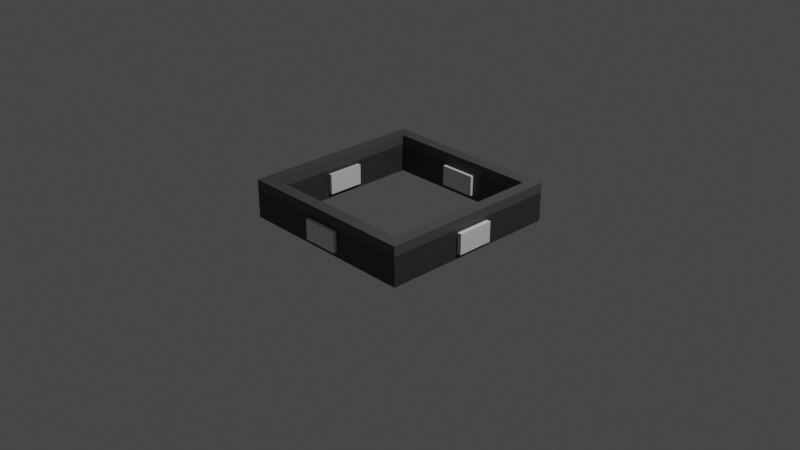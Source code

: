 # Source: Wall.blend  (saved by Blender 2.83.19; exported with 4.5.12 LTS)
import bpy
from mathutils import Matrix  # noqa: F401  (used for matrix-valued properties, if any)

bpy.ops.wm.read_factory_settings(use_empty=True)
scene = bpy.context.scene
scene.name = 'Scene'

# ---- collections
col_collection = bpy.data.collections.new('Collection'); scene.collection.children.link(col_collection)

# ---- materials (node trees are filled in below, after node groups)
mat_material_001 = bpy.data.materials.new('Material.001')
mat_material_001.use_transparent_shadow = False
mat_material_002 = bpy.data.materials.new('Material.002')
mat_material_002.use_transparent_shadow = False

# ---- material node trees
mat_material_001.use_nodes = True; mat_material_001.node_tree.nodes.clear()
_N = mat_material_001.node_tree.nodes; _L = mat_material_001.node_tree.links
n0 = _N.new('ShaderNodeBsdfPrincipled'); n0.name = 'Principled BSDF'; n0.location = (10, 300)
n0.distribution = 'GGX'
n0.subsurface_method = 'BURLEY'
n0.inputs[0].default_value = (0.07658, 0.07658, 0.07658, 1.0)
n0.inputs[3].default_value = 1.45
n0.inputs[27].default_value = (0.0, 0.0, 0.0, 1.0)
n0.inputs[28].default_value = 1.0
n1 = _N.new('ShaderNodeOutputMaterial'); n1.name = 'Material Output'; n1.location = (300, 300)
_L.new(n0.outputs[0], n1.inputs[0])
n1.is_active_output = True
mat_material_002.use_nodes = True; mat_material_002.node_tree.nodes.clear()
_N = mat_material_002.node_tree.nodes; _L = mat_material_002.node_tree.links
n0 = _N.new('ShaderNodeBsdfPrincipled'); n0.name = 'Principled BSDF'; n0.location = (10, 300)
n0.distribution = 'GGX'
n0.subsurface_method = 'BURLEY'
n0.inputs[0].default_value = (0.03968, 0.03968, 0.03968, 1.0)
n0.inputs[3].default_value = 1.45
n0.inputs[27].default_value = (0.0, 0.0, 0.0, 1.0)
n0.inputs[28].default_value = 1.0
n1 = _N.new('ShaderNodeOutputMaterial'); n1.name = 'Material Output'; n1.location = (300, 300)
_L.new(n0.outputs[0], n1.inputs[0])
n1.is_active_output = True

# ---- world
world_world = bpy.data.worlds.new('World'); scene.world = world_world
world_world.use_nodes = True; world_world.node_tree.nodes.clear()
_N = world_world.node_tree.nodes; _L = world_world.node_tree.links
n0 = _N.new('ShaderNodeOutputWorld'); n0.name = 'World Output'; n0.location = (300, 300)
n1 = _N.new('ShaderNodeBackground'); n1.name = 'Background'; n1.location = (10, 300)
n1.inputs[0].default_value = (0.05088, 0.05088, 0.05088, 1.0)
_L.new(n1.outputs[0], n0.inputs[0])
n0.is_active_output = True
world_world.color = (0.05088, 0.05088, 0.05088)
world_world.use_sun_shadow = False
world_world.sun_shadow_jitter_overblur = 0.0

# ---- cameras
cam_camera = bpy.data.cameras.new('Camera')
cam_camera.clip_end = 100.0
cam_camera.ortho_scale = 7.314

# ---- lights
light_light = bpy.data.lights.new('Light', 'POINT')
light_light.transmission_factor = 0.0
light_light.energy = 1000.0
light_light.shadow_soft_size = 0.1
light_light.shadow_maximum_resolution = 0.006
light_light.use_absolute_resolution = True

# ---- meshes
me_plane = bpy.data.meshes.new('Plane')
me_plane.from_pydata([(-1.0, -1.0, 0.0), (1.0, -1.0, 0.0), (-1.0, 1.0, 0.0), (1.0, 1.0, 0.0), (-0.8636, -1.0, 0.0), (0.8698, -1.0, 0.0), (0.8698, 1.0, 0.0), (-0.8636, 1.0, 0.0), (-1.0, 0.8685, 0.0), (-1.0, -0.8648, 0.0), (1.0, -0.8648, 0.0), (1.0, 0.8685, 0.0), (-0.8636, -0.8648, 0.0), (-0.8636, 0.8685, 0.0), (0.8698, -0.8648, 0.0), (0.8698, 0.8685, 0.0), (-1.0, -0.8648, 0.5841), (-1.0, -1.0, 0.5841), (0.8698, -1.0, 0.5841), (1.0, -1.0, 0.5841), (1.0, 0.8685, 0.5841), (1.0, 1.0, 0.5841), (-0.8636, 1.0, 0.5841), (-1.0, 1.0, 0.5841), (-0.8636, -1.0, 0.5841), (0.8698, 1.0, 0.5841), (-0.8636, 0.8685, 0.5841), (0.8698, 0.8685, 0.5841), (-1.0, 0.8685, 0.5841), (1.0, -0.8648, 0.5841), (-0.8636, -0.8648, 0.5841), (0.8698, -0.8648, 0.5841), (1.0, -0.8648, 0.4381), (1.0, -1.0, 0.4381), (0.8698, -1.0, 0.4381), (-0.8636, -1.0, 0.4381), (1.0, 0.8685, 0.4381), (0.8698, 1.0, 0.4381), (1.0, 1.0, 0.4381), (-0.8636, 1.0, 0.4381), (-1.0, -1.0, 0.4381), (-1.0, -0.8648, 0.4381), (-1.0, 0.8685, 0.4381), (-1.0, 1.0, 0.4381), (-0.8636, 0.8685, 0.4381), (-0.8636, -0.8648, 0.4381), (0.8698, -0.8648, 0.4381), (0.8698, 0.8685, 0.4381)], [], [(15, 6, 3, 11), (8, 2, 7, 13), (13, 7, 6, 15), (4, 12, 14, 5), (0, 9, 12, 4), (9, 8, 13, 12), (5, 14, 10, 1), (14, 15, 11, 10), (27, 20, 21, 25), (28, 26, 22, 23), (26, 27, 25, 22), (24, 18, 31, 30), (17, 24, 30, 16), (16, 30, 26, 28), (18, 19, 29, 31), (31, 29, 20, 27), (33, 32, 29, 19), (35, 34, 18, 24), (32, 36, 20, 29), (38, 37, 25, 21), (37, 39, 22, 25), (41, 40, 17, 16), (45, 44, 26, 30), (34, 33, 19, 18), (36, 38, 21, 20), (47, 46, 31, 27), (43, 42, 28, 23), (39, 43, 23, 22), (46, 45, 30, 31), (42, 41, 16, 28), (40, 35, 24, 17), (44, 47, 27, 26), (0, 4, 35, 40), (8, 9, 41, 42), (7, 2, 43, 39), (2, 8, 42, 43), (11, 3, 38, 36), (5, 1, 33, 34), (9, 0, 40, 41), (6, 7, 39, 37), (3, 6, 37, 38), (10, 11, 36, 32), (4, 5, 34, 35), (1, 10, 32, 33), (13, 15, 47, 44), (14, 12, 45, 46), (15, 14, 46, 47), (12, 13, 44, 45)])
me_plane.polygons.foreach_set('material_index', [1, 1, 1, 1, 1, 1, 1, 1, 0, 0, 0, 0, 0, 0, 0, 0, 0, 0, 0, 0, 0, 0, 0, 0, 0, 0, 0, 0, 0, 0, 0, 0, 1, 1, 1, 1, 1, 1, 1, 1, 1, 1, 1, 1, 1, 1, 1, 1])
_uv = me_plane.uv_layers.new(name='UVMap')
_uv.uv.foreach_set('vector', [0.6682, 0.6676, 0.6682, 1.0, 1.0, 1.0, 1.0, 0.6676, 0.0, 0.6676, 0.0, 1.0, 0.3349, 1.0, 0.3349, 0.6676, 0.3349, 0.6676, 0.3349, 1.0, 0.6682, 1.0, 0.6682, 0.6676, 0.3349, 0.0, 0.3349, 0.3343, 0.6682, 0.3343, 0.6682, 0.0, 0.0, 0.0, 0.0, 0.3343, 0.3349, 0.3343, 0.3349, 0.0, 0.0, 0.3343, 0.0, 0.6676, 0.3349, 0.6676, 0.3349, 0.3343, 0.6682, 0.0, 0.6682, 0.3343, 1.0, 0.3343, 1.0, 0.0, 0.6682, 0.3343, 0.6682, 0.6676, 1.0, 0.6676, 1.0, 0.3343, 0.6682, 0.6676, 1.0, 0.6676, 1.0, 1.0, 0.6682, 1.0, 0.0, 0.6676, 0.3349, 0.6676, 0.3349, 1.0, 0.0, 1.0, 0.3349, 0.6676, 0.6682, 0.6676, 0.6682, 1.0, 0.3349, 1.0, 0.3349, 0.0, 0.6682, 0.0, 0.6682, 0.3343, 0.3349, 0.3343, 0.0, 0.0, 0.3349, 0.0, 0.3349, 0.3343, 0.0, 0.3343, 0.0, 0.3343, 0.3349, 0.3343, 0.3349, 0.6676, 0.0, 0.6676, 0.6682, 0.0, 1.0, 0.0, 1.0, 0.3343, 0.6682, 0.3343, 0.6682, 0.3343, 1.0, 0.3343, 1.0, 0.6676, 0.6682, 0.6676, 1.0, 0.0, 1.0, 0.3343, 1.0, 0.3343, 1.0, 0.0, 0.3349, 0.0, 0.6682, 0.0, 0.6682, 0.0, 0.3349, 0.0, 1.0, 0.3343, 1.0, 0.6676, 1.0, 0.6676, 1.0, 0.3343, 1.0, 1.0, 0.6682, 1.0, 0.6682, 1.0, 1.0, 1.0, 0.6682, 1.0, 0.3349, 1.0, 0.3349, 1.0, 0.6682, 1.0, 0.0, 0.3343, 0.0, 0.0, 0.0, 0.0, 0.0, 0.3343, 0.3349, 0.3343, 0.3349, 0.6676, 0.3349, 0.6676, 0.3349, 0.3343, 0.6682, 0.0, 1.0, 0.0, 1.0, 0.0, 0.6682, 0.0, 1.0, 0.6676, 1.0, 1.0, 1.0, 1.0, 1.0, 0.6676, 0.6682, 0.6676, 0.6682, 0.3343, 0.6682, 0.3343, 0.6682, 0.6676, 0.0, 1.0, 0.0, 0.6676, 0.0, 0.6676, 0.0, 1.0, 0.3349, 1.0, 0.0, 1.0, 0.0, 1.0, 0.3349, 1.0, 0.6682, 0.3343, 0.3349, 0.3343, 0.3349, 0.3343, 0.6682, 0.3343, 0.0, 0.6676, 0.0, 0.3343, 0.0, 0.3343, 0.0, 0.6676, 0.0, 0.0, 0.3349, 0.0, 0.3349, 0.0, 0.0, 0.0, 0.3349, 0.6676, 0.6682, 0.6676, 0.6682, 0.6676, 0.3349, 0.6676, 0.0, 0.0, 0.3349, 0.0, 0.3349, 0.0, 0.0, 0.0, 0.0, 0.6676, 0.0, 0.3343, 0.0, 0.3343, 0.0, 0.6676, 0.3349, 1.0, 0.0, 1.0, 0.0, 1.0, 0.3349, 1.0, 0.0, 1.0, 0.0, 0.6676, 0.0, 0.6676, 0.0, 1.0, 1.0, 0.6676, 1.0, 1.0, 1.0, 1.0, 1.0, 0.6676, 0.6682, 0.0, 1.0, 0.0, 1.0, 0.0, 0.6682, 0.0, 0.0, 0.3343, 0.0, 0.0, 0.0, 0.0, 0.0, 0.3343, 0.6682, 1.0, 0.3349, 1.0, 0.3349, 1.0, 0.6682, 1.0, 1.0, 1.0, 0.6682, 1.0, 0.6682, 1.0, 1.0, 1.0, 1.0, 0.3343, 1.0, 0.6676, 1.0, 0.6676, 1.0, 0.3343, 0.3349, 0.0, 0.6682, 0.0, 0.6682, 0.0, 0.3349, 0.0, 1.0, 0.0, 1.0, 0.3343, 1.0, 0.3343, 1.0, 0.0, 0.3349, 0.6676, 0.6682, 0.6676, 0.6682, 0.6676, 0.3349, 0.6676, 0.6682, 0.3343, 0.3349, 0.3343, 0.3349, 0.3343, 0.6682, 0.3343, 0.6682, 0.6676, 0.6682, 0.3343, 0.6682, 0.3343, 0.6682, 0.6676, 0.3349, 0.3343, 0.3349, 0.6676, 0.3349, 0.6676, 0.3349, 0.3343])
me_plane.materials.append(mat_material_001)
me_plane.materials.append(mat_material_002)
me_plane.use_remesh_fix_poles = True
me_plane.use_remesh_preserve_attributes = False
me_plane.use_mirror_vertex_groups = False
me_plane.update()
me_cube_001 = bpy.data.meshes.new('Cube.001')
me_cube_001.from_pydata([(-0.64, -0.8, -0.8), (-0.64, -0.8, 0.8), (-0.64, 0.8, -0.8), (-0.64, 0.8, 0.8), (0.64, -0.8, -0.8), (0.64, -0.8, 0.8), (0.64, 0.8, -0.8), (0.64, 0.8, 0.8), (-0.64, -14.37, -0.8), (-0.64, -14.37, 0.8), (-0.64, -12.77, -0.8), (-0.64, -12.77, 0.8), (0.64, -14.37, -0.8), (0.64, -14.37, 0.8), (0.64, -12.77, -0.8), (0.64, -12.77, 0.8), (-2.63, -8.241, -0.8), (-2.63, -8.241, 0.8), (-3.333, -8.241, -0.8), (-3.333, -8.241, 0.8), (-2.63, -5.328, -0.8), (-2.63, -5.328, 0.8), (-3.333, -5.328, -0.8), (-3.333, -5.328, 0.8), (3.333, -8.241, -0.8), (3.333, -8.241, 0.8), (2.63, -8.241, -0.8), (2.63, -8.241, 0.8), (3.333, -5.328, -0.8), (3.333, -5.328, 0.8), (2.63, -5.328, -0.8), (2.63, -5.328, 0.8)], [], [(0, 1, 3, 2), (2, 3, 7, 6), (6, 7, 5, 4), (4, 5, 1, 0), (2, 6, 4, 0), (7, 3, 1, 5), (8, 9, 11, 10), (10, 11, 15, 14), (14, 15, 13, 12), (12, 13, 9, 8), (10, 14, 12, 8), (15, 11, 9, 13), (16, 17, 19, 18), (18, 19, 23, 22), (22, 23, 21, 20), (20, 21, 17, 16), (18, 22, 20, 16), (23, 19, 17, 21), (24, 25, 27, 26), (26, 27, 31, 30), (30, 31, 29, 28), (28, 29, 25, 24), (26, 30, 28, 24), (31, 27, 25, 29)])
_uv = me_cube_001.uv_layers.new(name='UVMap')
_uv.uv.foreach_set('vector', [0.375, 0.0, 0.625, 0.0, 0.625, 0.25, 0.375, 0.25, 0.375, 0.25, 0.625, 0.25, 0.625, 0.5, 0.375, 0.5, 0.375, 0.5, 0.625, 0.5, 0.625, 0.75, 0.375, 0.75, 0.375, 0.75, 0.625, 0.75, 0.625, 1.0, 0.375, 1.0, 0.125, 0.5, 0.375, 0.5, 0.375, 0.75, 0.125, 0.75, 0.625, 0.5, 0.875, 0.5, 0.875, 0.75, 0.625, 0.75, 0.375, 0.0, 0.625, 0.0, 0.625, 0.25, 0.375, 0.25, 0.375, 0.25, 0.625, 0.25, 0.625, 0.5, 0.375, 0.5, 0.375, 0.5, 0.625, 0.5, 0.625, 0.75, 0.375, 0.75, 0.375, 0.75, 0.625, 0.75, 0.625, 1.0, 0.375, 1.0, 0.125, 0.5, 0.375, 0.5, 0.375, 0.75, 0.125, 0.75, 0.625, 0.5, 0.875, 0.5, 0.875, 0.75, 0.625, 0.75, 0.375, 0.0, 0.625, 0.0, 0.625, 0.25, 0.375, 0.25, 0.375, 0.25, 0.625, 0.25, 0.625, 0.5, 0.375, 0.5, 0.375, 0.5, 0.625, 0.5, 0.625, 0.75, 0.375, 0.75, 0.375, 0.75, 0.625, 0.75, 0.625, 1.0, 0.375, 1.0, 0.125, 0.5, 0.375, 0.5, 0.375, 0.75, 0.125, 0.75, 0.625, 0.5, 0.875, 0.5, 0.875, 0.75, 0.625, 0.75, 0.375, 0.0, 0.625, 0.0, 0.625, 0.25, 0.375, 0.25, 0.375, 0.25, 0.625, 0.25, 0.625, 0.5, 0.375, 0.5, 0.375, 0.5, 0.625, 0.5, 0.625, 0.75, 0.375, 0.75, 0.375, 0.75, 0.625, 0.75, 0.625, 1.0, 0.375, 1.0, 0.125, 0.5, 0.375, 0.5, 0.375, 0.75, 0.125, 0.75, 0.625, 0.5, 0.875, 0.5, 0.875, 0.75, 0.625, 0.75])
me_cube_001.use_remesh_fix_poles = True
me_cube_001.use_remesh_preserve_attributes = False
me_cube_001.use_mirror_vertex_groups = False
me_cube_001.update()

# ---- objects
ob_light = bpy.data.objects.new('Light', light_light)
ob_camera = bpy.data.objects.new('Camera', cam_camera)
ob_plane = bpy.data.objects.new('Plane', me_plane)
ob_cube = bpy.data.objects.new('Cube', me_cube_001)

# ---- transforms, parenting, visibility, modifiers, constraints
ob_light.location = (4.076, 1.005, 5.904)
ob_light.rotation_euler = (0.6503, 0.05522, 1.866)
ob_light.lock_rotations_4d = False
ob_light.empty_display_type = 'ARROWS'
ob_light.color = (0.0, 0.0, 0.0, 0.0)
ob_light.lineart.crease_threshold = 0.0
ob_camera.location = (7.359, -6.926, 4.958)
ob_camera.rotation_euler = (1.109, 0.0, 0.8149)
ob_camera.lock_rotations_4d = False
ob_camera.empty_display_type = 'ARROWS'
ob_camera.color = (0.0, 0.0, 0.0, 0.0)
ob_camera.display_type = 'WIRE'
ob_camera.lineart.crease_threshold = 0.0
ob_plane.location = (0.0, 0.0, 0.0)
ob_plane.scale = (1.0, 1.0, 0.7152)
ob_plane.lineart.crease_threshold = 0.0
_m = ob_plane.modifiers.new('Boolean', 'BOOLEAN')
_m.object = ob_cube
_m.solver = 'FAST'
ob_cube.location = (0.0, 0.9435, 0.1647)
ob_cube.scale = (0.3133, 0.1377, 0.1377)
ob_cube.display_type = 'WIRE'
ob_cube.lineart.crease_threshold = 0.0

# ---- collection membership
col_collection.objects.link(ob_light)
col_collection.objects.link(ob_camera)
col_collection.objects.link(ob_plane)
col_collection.objects.link(ob_cube)

# ---- scene / render settings (as saved in the file)
scene.camera = ob_camera
scene.frame_start = 1; scene.frame_end = 250; scene.frame_set(1)
scene.render.engine = 'BLENDER_EEVEE_NEXT'
scene.cycles.use_denoising = False
scene.cycles.samples = 128
scene.cycles.sampling_pattern = 'TABULATED_SOBOL'
scene.cycles.use_adaptive_sampling = False
scene.cycles.use_light_tree = False
scene.view_settings.view_transform = 'Filmic'
bpy.context.view_layer.update()

